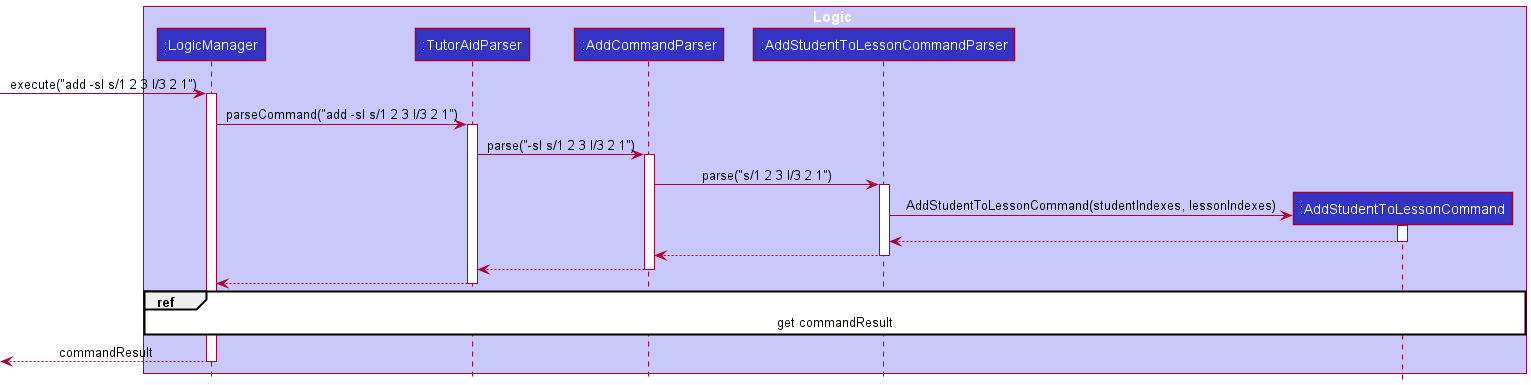

The diagram above was rendered by PlantUML. Its source (embedded in the PNG):
@startuml
!include style.puml

box Logic LOGIC_COLOR_T1
participant ":LogicManager" as LogicManager LOGIC_COLOR
participant ":TutorAidParser" as TutorAidParser LOGIC_COLOR
participant ":AddCommandParser" as AddCommandParser LOGIC_COLOR
participant ":AddStudentToLessonCommandParser" as AddStudentToLessonCommandParser LOGIC_COLOR
participant ":AddStudentToLessonCommand" as AddStudentToLessonCommand LOGIC_COLOR
end box

[-> LogicManager : execute("add -sl s/1 2 3 l/3 2 1")
activate LogicManager

LogicManager -> TutorAidParser : parseCommand("add -sl s/1 2 3 l/3 2 1")
activate TutorAidParser

TutorAidParser -> AddCommandParser : parse("-sl s/1 2 3 l/3 2 1")
activate AddCommandParser

AddCommandParser -> AddStudentToLessonCommandParser : parse("s/1 2 3 l/3 2 1")
activate AddStudentToLessonCommandParser

create AddStudentToLessonCommand
AddStudentToLessonCommandParser -> AddStudentToLessonCommand : AddStudentToLessonCommand(studentIndexes, lessonIndexes)
activate AddStudentToLessonCommand
AddStudentToLessonCommandParser <-- AddStudentToLessonCommand
deactivate AddStudentToLessonCommand

AddCommandParser <-- AddStudentToLessonCommandParser
deactivate AddStudentToLessonCommandParser

TutorAidParser <-- AddCommandParser
deactivate AddCommandParser

LogicManager <-- TutorAidParser
deactivate TutorAidParser

ref over LogicManager, AddStudentToLessonCommand : get commandResult
<-- LogicManager : commandResult
deactivate LogicManager
@enduml